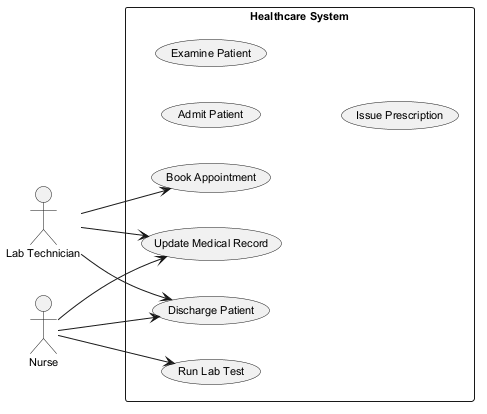

The diagram above was rendered by PlantUML. Its source (embedded in the PNG):
@startuml
skinparam defaultFontSize 11
left to right direction
actor "Lab Technician" as LT
actor "Nurse" as N
rectangle "Healthcare System" {
  usecase "Book Appointment" as UC_BookAppointment
  usecase "Update Medical Record" as UC_UpdateMedicalRecord
  usecase "Admit Patient" as UC_AdmitPatient
  usecase "Discharge Patient" as UC_DischargePatient
  usecase "Examine Patient" as UC_ExaminePatient
  usecase "Issue Prescription" as UC_IssuePrescription
  usecase "Run Lab Test" as UC_RunLabTest
}
LT --> UC_BookAppointment
LT --> UC_DischargePatient
LT --> UC_UpdateMedicalRecord
N --> UC_UpdateMedicalRecord
N --> UC_DischargePatient
N --> UC_RunLabTest
@enduml